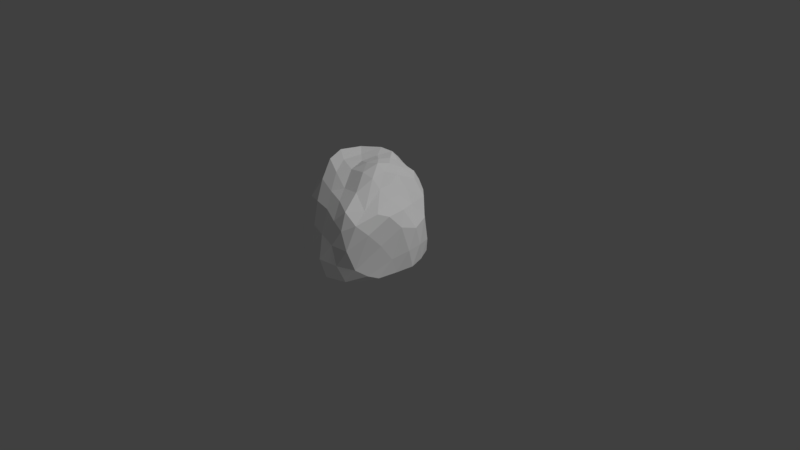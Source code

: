 # Source: rock.blend  (saved by Blender 2.79.0; exported with 4.5.12 LTS)
import bpy
from mathutils import Matrix  # noqa: F401  (used for matrix-valued properties, if any)

bpy.ops.wm.read_factory_settings(use_empty=True)
scene = bpy.context.scene
scene.name = 'Scene'

# ---- collections
col_collection_1 = bpy.data.collections.new('Collection 1'); scene.collection.children.link(col_collection_1)

# ---- materials (node trees are filled in below, after node groups)
mat_rock = bpy.data.materials.new('Rock')
mat_rock.alpha_threshold = 0.0
mat_rock.use_transparent_shadow = False
mat_rock.diffuse_color = (1.0, 1.0, 1.0, 1.0)
mat_rock.roughness = 0.5
mat_rock.specular_intensity = 0.0
mat_rock.line_color = (0.0, 0.0, 0.0, 1.0)

# ---- material node trees

# ---- world
world_world = bpy.data.worlds.new('World'); scene.world = world_world
world_world.color = (0.05088, 0.05088, 0.05088)
world_world.use_sun_shadow = False
world_world.sun_shadow_jitter_overblur = 0.0
world_world.cycles.sampling_method = 'MANUAL'

# ---- cameras
cam_camera = bpy.data.cameras.new('Camera')
cam_camera.clip_end = 100.0
cam_camera.lens = 35.0
cam_camera.sensor_width = 32.0
cam_camera.sensor_height = 18.0
cam_camera.ortho_scale = 7.314
cam_camera.dof.focus_distance = 0.0
cam_camera.dof.aperture_fstop = 128.0

# ---- lights
light_lamp = bpy.data.lights.new('Lamp', 'SUN')
light_lamp.transmission_factor = 0.0
light_lamp.cutoff_distance = 30.0
light_lamp.angle = 0.1993
light_lamp.energy = 1.0
light_lamp.shadow_buffer_clip_start = 1.001
light_lamp.shadow_soft_size = 0.1
light_lamp.shadow_cascade_max_distance = 1000.0

# ---- meshes
me_icosphere = bpy.data.meshes.new('Icosphere')
me_icosphere.from_pydata([(0.002812, -0.001967, -9.858e-05), (0.6049, -0.377, 0.03792), (-0.2254, -0.7905, 0.04485), (-0.8632, 0.0231, 0.07055), (-0.2749, 0.8292, 0.07077), (0.5462, 0.4933, 0.08474), (0.3434, -0.7289, 0.6971), (-0.5509, -0.4603, 0.7789), (-0.7085, 0.4838, 0.9791), (-0.005667, 0.6909, 1.005), (0.4213, 0.1387, 0.9272), (-0.04344, 0.0255, 1.245), (-0.1366, -0.4629, 0.0001116), (0.3955, -0.2654, 0.0006564), (0.2693, -0.7445, 0.003116), (0.7119, 0.08642, 0.07023), (0.3902, 0.3001, 0.003771), (-0.498, 0.018, 0.001898), (-0.6346, -0.4578, 0.03839), (-0.164, 0.4785, 0.002777), (-0.6896, 0.4969, 0.05947), (0.1366, 0.7605, 0.08786), (0.6594, -0.04849, 0.6347), (0.6398, 0.3578, 0.6303), (0.08825, -0.8692, 0.2827), (0.5073, -0.6658, 0.2167), (-0.8797, -0.2805, 0.4108), (-0.4364, -0.6759, 0.3055), (-0.5689, 0.7768, 0.5467), (-0.9228, 0.3081, 0.4113), (0.1824, 0.7114, 0.6668), (-0.1111, 0.9322, 0.5642), (0.5422, -0.3277, 0.8594), (-0.06398, -0.6035, 0.8091), (-0.8053, -0.007271, 0.9778), (-0.2577, 0.7558, 1.058), (0.3266, 0.4852, 1.011), (0.2202, -0.3786, 1.05), (0.2198, 0.08071, 1.191), (-0.2988, -0.253, 1.122), (-0.4181, 0.2591, 1.184), (-0.01455, 0.3869, 1.215), (-0.07373, -0.2293, -0.0001807), (0.5222, -0.344, 0.004902), (0.01147, -0.7896, 0.02382), (0.6669, -0.1404, 0.05574), (0.4946, 0.4176, 0.01945), (-0.2496, 0.005296, -0.0001585), (-0.7734, -0.2098, 0.06055), (-0.07684, 0.2247, -0.0002517), (-0.4756, 0.6852, 0.05949), (0.3594, 0.6311, 0.08641), (0.65, -0.1982, 0.251), (0.5174, 0.2533, 0.8037), (-0.08098, -0.8527, 0.1412), (0.4438, -0.7395, 0.474), (-0.8914, -0.1179, 0.2345), (-0.5047, -0.5835, 0.5024), (-0.4239, 0.8271, 0.2531), (-0.8243, 0.4152, 0.6663), (0.3902, 0.6166, 0.3501), (-0.02817, 0.8556, 0.8182), (0.4774, -0.6167, 0.7772), (-0.3308, -0.541, 0.8109), (-0.7719, 0.2532, 0.9603), (-0.1363, 0.7179, 1.033), (0.3664, 0.297, 0.9639), (0.3117, -0.6321, 0.908), (0.1164, 0.0601, 1.275), (-0.4386, -0.3646, 1.017), (-0.572, 0.3906, 1.213), (-0.02742, 0.5302, 1.144), (-0.1888, -0.6544, 0.006748), (0.2047, -0.1416, -0.0002349), (0.4631, -0.5803, 0.008434), (0.6426, 0.3018, 0.0721), (0.2123, 0.1404, -0.0001524), (-0.7141, 0.01723, 0.01661), (-0.4274, -0.6461, 0.03086), (-0.2264, 0.6874, 0.01689), (-0.8286, 0.2529, 0.06251), (-0.06791, 0.8233, 0.07287), (0.5661, 0.06736, 0.8023), (0.611, 0.4405, 0.2897), (0.2346, -0.7908, 0.4959), (0.558, -0.5155, 0.1002), (-0.7395, -0.3877, 0.607), (-0.3426, -0.754, 0.1416), (-0.6472, 0.6535, 0.7884), (-0.9132, 0.16, 0.23), (0.1201, 0.766, 0.8587), (-0.1991, 0.8974, 0.2471), (0.4414, -0.05226, 0.9395), (0.1724, -0.6957, 0.7662), (-0.6886, -0.2467, 0.8937), (-0.4929, 0.6443, 1.06), (0.181, 0.616, 1.033), (0.08108, -0.1464, 1.203), (0.3081, 0.1108, 1.052), (-0.1592, -0.125, 1.166), (-0.2369, 0.117, 1.185), (-0.03822, 0.212, 1.244), (0.1246, 0.2482, 1.224), (0.2319, 0.2729, 1.104), (0.1493, 0.4235, 1.131), (-0.2049, 0.3438, 1.207), (-0.1592, 0.5584, 1.215), (-0.3353, 0.5277, 1.231), (-0.4184, -0.02999, 1.189), (-0.6386, 0.106, 1.228), (-0.561, -0.1348, 1.189), (-0.02969, -0.3536, 1.02), (-0.1749, -0.4434, 0.9625), (0.08198, -0.5248, 0.9417), (0.2454, -0.1395, 1.172), (0.4238, -0.427, 0.8884), (0.3482, -0.1171, 1.058), (0.5004, 0.4774, 0.8365), (0.4323, 0.5498, 0.6146), (0.3219, 0.6439, 0.8139), (-0.1853, 0.8817, 0.8074), (-0.3354, 0.8809, 0.483), (-0.4212, 0.7987, 0.8116), (-0.887, 0.1569, 0.5557), (-0.9248, 0.01138, 0.3733), (-0.8649, -0.1397, 0.6), (-0.2395, -0.6758, 0.5609), (-0.1742, -0.79, 0.3426), (0.0152, -0.7604, 0.5527), (0.5663, -0.4977, 0.6475), (0.6057, -0.3351, 0.4628), (0.5995, -0.1934, 0.8038), (0.02732, 0.8298, 0.6508), (0.1518, 0.7515, 0.3871), (0.001109, 0.8691, 0.358), (-0.7733, 0.554, 0.5056), (-0.6454, 0.6519, 0.2439), (-0.8256, 0.4202, 0.2779), (-0.6882, -0.5084, 0.3887), (-0.7842, -0.3803, 0.1969), (-0.5698, -0.5997, 0.1156), (0.3114, -0.7906, 0.2444), (0.1785, -0.8467, 0.06455), (0.399, -0.732, 0.03933), (0.6911, 0.1624, 0.568), (0.7154, 0.02416, 0.3127), (0.7007, 0.2236, 0.3211), (0.278, 0.5512, 0.01216), (0.1296, 0.4013, 0.001629), (0.005619, 0.6426, 0.01349), (-0.4436, 0.501, 0.01053), (-0.3532, 0.2553, 0.0007256), (-0.6149, 0.2666, 0.007913), (-0.5809, -0.2335, 0.009197), (-0.338, -0.2357, 0.0005587), (-0.3964, -0.4739, 0.006239), (0.582, 0.1872, 0.0114), (0.574, -0.07535, 0.005946), (0.4108, 0.01525, 0.0009866), (0.07591, -0.6274, 0.001102), (0.1349, -0.3906, -0.0004483), (0.3402, -0.5283, -0.0001489)], [], [(0, 73, 42), (1, 43, 45), (0, 42, 47), (0, 47, 49), (0, 49, 76), (1, 45, 52), (2, 44, 54), (3, 48, 56), (4, 50, 58), (5, 51, 60), (1, 52, 85), (2, 54, 87), (3, 56, 89), (4, 58, 91), (5, 60, 83), (6, 62, 67), (7, 63, 69), (8, 64, 70), (9, 65, 71), (10, 66, 98), (38, 102, 68), (38, 103, 102), (36, 96, 104), (41, 105, 101), (41, 106, 105), (35, 95, 107), (40, 108, 100), (40, 109, 108), (34, 94, 110), (39, 111, 99), (39, 112, 111), (33, 93, 113), (37, 114, 97), (37, 115, 114), (32, 92, 116), (23, 117, 53), (23, 118, 117), (30, 90, 119), (31, 120, 61), (31, 121, 120), (28, 88, 122), (29, 123, 59), (29, 124, 123), (26, 86, 125), (27, 126, 57), (27, 127, 126), (24, 84, 128), (25, 129, 55), (25, 130, 129), (22, 82, 131), (30, 132, 90), (30, 133, 132), (21, 81, 134), (28, 135, 88), (28, 136, 135), (20, 80, 137), (26, 138, 86), (26, 139, 138), (18, 78, 140), (24, 141, 84), (24, 142, 141), (14, 74, 143), (22, 144, 82), (22, 145, 144), (15, 75, 146), (16, 147, 46), (16, 148, 147), (19, 79, 149), (19, 150, 79), (19, 151, 150), (17, 77, 152), (17, 153, 77), (17, 154, 153), (12, 72, 155), (15, 156, 75), (15, 157, 156), (13, 73, 158), (12, 159, 72), (12, 160, 159), (13, 43, 161), (161, 74, 14), (161, 43, 74), (43, 1, 74), (159, 161, 14), (159, 160, 161), (160, 13, 161), (72, 44, 2), (72, 159, 44), (159, 14, 44), (158, 76, 16), (158, 73, 76), (73, 0, 76), (156, 158, 16), (156, 157, 158), (157, 13, 158), (75, 46, 5), (75, 156, 46), (156, 16, 46), (155, 78, 18), (155, 72, 78), (72, 2, 78), (153, 155, 18), (153, 154, 155), (154, 12, 155), (77, 48, 3), (77, 153, 48), (153, 18, 48), (152, 80, 20), (152, 77, 80), (77, 3, 80), (150, 152, 20), (150, 151, 152), (151, 17, 152), (79, 50, 4), (79, 150, 50), (150, 20, 50), (149, 81, 21), (149, 79, 81), (79, 4, 81), (147, 149, 21), (147, 148, 149), (148, 19, 149), (46, 51, 5), (46, 147, 51), (147, 21, 51), (146, 83, 23), (146, 75, 83), (75, 5, 83), (144, 146, 23), (144, 145, 146), (145, 15, 146), (82, 53, 10), (82, 144, 53), (144, 23, 53), (143, 85, 25), (143, 74, 85), (74, 1, 85), (141, 143, 25), (141, 142, 143), (142, 14, 143), (84, 55, 6), (84, 141, 55), (141, 25, 55), (140, 87, 27), (140, 78, 87), (78, 2, 87), (138, 140, 27), (138, 139, 140), (139, 18, 140), (86, 57, 7), (86, 138, 57), (138, 27, 57), (137, 89, 29), (137, 80, 89), (80, 3, 89), (135, 137, 29), (135, 136, 137), (136, 20, 137), (88, 59, 8), (88, 135, 59), (135, 29, 59), (134, 91, 31), (134, 81, 91), (81, 4, 91), (132, 134, 31), (132, 133, 134), (133, 21, 134), (90, 61, 9), (90, 132, 61), (132, 31, 61), (131, 92, 32), (131, 82, 92), (82, 10, 92), (129, 131, 32), (129, 130, 131), (130, 22, 131), (55, 62, 6), (55, 129, 62), (129, 32, 62), (128, 93, 33), (128, 84, 93), (84, 6, 93), (126, 128, 33), (126, 127, 128), (127, 24, 128), (57, 63, 7), (57, 126, 63), (126, 33, 63), (125, 94, 34), (125, 86, 94), (86, 7, 94), (123, 125, 34), (123, 124, 125), (124, 26, 125), (59, 64, 8), (59, 123, 64), (123, 34, 64), (122, 95, 35), (122, 88, 95), (88, 8, 95), (120, 122, 35), (120, 121, 122), (121, 28, 122), (61, 65, 9), (61, 120, 65), (120, 35, 65), (119, 96, 36), (119, 90, 96), (90, 9, 96), (117, 119, 36), (117, 118, 119), (118, 30, 119), (53, 66, 10), (53, 117, 66), (117, 36, 66), (116, 98, 38), (116, 92, 98), (92, 10, 98), (114, 116, 38), (114, 115, 116), (115, 32, 116), (97, 68, 11), (97, 114, 68), (114, 38, 68), (113, 67, 37), (113, 93, 67), (93, 6, 67), (111, 113, 37), (111, 112, 113), (112, 33, 113), (99, 97, 11), (99, 111, 97), (111, 37, 97), (110, 69, 39), (110, 94, 69), (94, 7, 69), (108, 110, 39), (108, 109, 110), (109, 34, 110), (100, 99, 11), (100, 108, 99), (108, 39, 99), (107, 70, 40), (107, 95, 70), (95, 8, 70), (105, 107, 40), (105, 106, 107), (106, 35, 107), (101, 100, 11), (101, 105, 100), (105, 40, 100), (104, 71, 41), (104, 96, 71), (96, 9, 71), (102, 104, 41), (102, 103, 104), (103, 36, 104), (68, 101, 11), (68, 102, 101), (102, 41, 101), (98, 103, 38), (98, 66, 103), (66, 36, 103), (71, 106, 41), (71, 65, 106), (65, 35, 106), (70, 109, 40), (70, 64, 109), (64, 34, 109), (69, 112, 39), (69, 63, 112), (63, 33, 112), (67, 115, 37), (67, 62, 115), (62, 32, 115), (83, 118, 23), (83, 60, 118), (60, 30, 118), (91, 121, 31), (91, 58, 121), (58, 28, 121), (89, 124, 29), (89, 56, 124), (56, 26, 124), (87, 127, 27), (87, 54, 127), (54, 24, 127), (85, 130, 25), (85, 52, 130), (52, 22, 130), (60, 133, 30), (60, 51, 133), (51, 21, 133), (58, 136, 28), (58, 50, 136), (50, 20, 136), (56, 139, 26), (56, 48, 139), (48, 18, 139), (54, 142, 24), (54, 44, 142), (44, 14, 142), (52, 145, 22), (52, 45, 145), (45, 15, 145), (76, 148, 16), (76, 49, 148), (49, 19, 148), (49, 151, 19), (49, 47, 151), (47, 17, 151), (47, 154, 17), (47, 42, 154), (42, 12, 154), (45, 157, 15), (45, 43, 157), (43, 13, 157), (42, 160, 12), (42, 73, 160), (73, 13, 160)])
_uv = me_icosphere.uv_layers.new(name='UVMap')
_uv.uv.foreach_set('vector', [0.3611, 0.2152, 1.146, -0.3311, 0.07985, -0.6606, 2.575, -1.173, 2.183, -1.009, 2.766, -0.2609, 0.3611, 0.2152, 0.07985, -0.6606, -0.5133, 0.2374, 0.3611, 0.2152, -0.5133, 0.2374, 0.08131, 1.025, 0.3611, 0.2152, 0.08131, 1.025, 1.205, 0.7361, -1.064, 1.365, -0.1525, 1.594, -0.2499, 2.612, -0.4746, 1.659, 0.4205, 1.44, 0.07535, 2.14, 0.4106, 1.79, -0.4577, 1.851, -0.08823, 2.445, -0.5925, 1.77, -1.325, 1.683, -1.093, 2.504, 2.375, 1.864, 1.685, 1.722, 1.774, 2.664, -1.064, 1.365, -0.2499, 2.612, -1.573, 1.718, -0.4746, 1.659, 0.07535, 2.14, -0.8873, 2.272, 0.4106, 1.79, -0.08823, 2.445, 0.9003, 2.492, -0.5925, 1.77, -1.093, 2.504, -0.3412, 2.584, 2.375, 1.864, 1.774, 2.664, 2.656, 2.689, 1.659, 3.773, 2.102, 4.143, 1.459, 4.605, -1.633, -2.941, -0.8585, -2.618, -1.2, -2.086, -2.272, 1.916, -2.364, 1.081, -1.638, 1.598, 0.2744, 2.661, -0.2201, 2.715, 0.1422, 2.039, 0.902, -2.244, 1.803, -1.944, 1.067, -1.966, 1.766, 0.5416, 1.379, 1.408, 0.7984, 0.4862, 0.65, -1.479, 1.143, -1.913, 1.516, -1.565, 2.232, 2.089, 1.148, 2.485, 1.26, 1.926, 0.4141, 1.954, -0.3088, 1.552, 0.2394, 1.222, 0.4141, 1.954, -0.1233, 2.469, -0.3088, 1.552, -0.4353, 3.059, -1.369, 2.559, -0.7771, 2.167, 1.309, -0.939, 0.1286, -0.9353, 0.7829, -0.3574, -1.101, 1.201, -2.003, 0.5464, -1.16, 0.02014, -2.667, -1.901, -2.083, -2.555, -1.576, -1.787, -0.6906, -1.396, 0.2142, -1.464, -0.2358, -0.8839, -0.6906, -1.396, -0.1906, -2.258, 0.2142, -1.464, 0.2222, -2.902, 1.099, -3.182, 0.6202, -2.001, 1.297, -1.04, 1.521, 7.451e-06, 1.007, -0.175, 1.297, -1.04, 1.913, -1.345, 1.521, 7.451e-06, -0.8352, -2.079, 0.1899, -1.979, 0.04459, -1.421, 1.581, 3.508, 2.147, 4.396, 1.263, 4.346, 2.725, 3.508, 1.82, 3.528, 2.506, 4.396, 0.8189, 3.678, 0.8346, 4.207, 1.686, 4.119, -0.01299, 3.34, -0.184, 4.133, 0.3491, 4.085, -0.01299, 3.34, -0.8774, 3.269, -0.184, 4.133, -1.689, 3.245, -1.887, 3.953, -1.152, 4.155, 1.466, 3.232, 0.935, 4.09, 1.792, 4.031, 1.466, 3.232, 0.3463, 3.139, 0.935, 4.09, -0.7235, 3.097, -1.089, 3.698, -0.205, 4.061, -1.221, 2.8, -0.3928, 3.416, -1.392, 3.437, -1.221, 2.8, -0.2894, 2.745, -0.3928, 3.416, 0.7004, 2.496, 1.131, 3.278, 0.4672, 3.35, -2.211, 1.911, -1.342, 3.409, -2.382, 2.702, -2.211, 1.911, -0.7768, 2.873, -1.342, 3.409, 0.2008, 3.66, 0.7243, 4.237, -0.3768, 4.173, 2.852, 3.678, 3.202, 3.477, 3.113, 4.207, 0.8189, 3.678, 0.7937, 2.743, 0.381, 3.477, 0.8818, 1.662, 0.2, 1.704, 0.413, 2.536, 3.178, 3.245, 2.263, 3.263, 2.718, 3.953, 3.178, 3.245, 2.643, 2.435, 2.263, 3.263, 2.158, 1.572, 1.269, 1.686, 1.809, 2.405, -0.7235, 3.097, -1.515, 3.018, -1.089, 3.698, -0.7235, 3.097, -1.021, 2.402, -1.515, 3.018, -1.961, 1.639, -1.225, 1.605, -1.62, 2.146, 0.7004, 2.496, 1.453, 2.269, 1.131, 3.278, 0.7004, 2.496, 1.005, 1.854, 1.453, 2.269, -2.438, 1.134, -1.778, 1.217, -2.28, 1.539, 0.2008, 3.66, 0.9205, 3.44, 0.7243, 4.237, 0.2008, 3.66, 0.4131, 2.555, 0.9205, 3.44, 0.6217, 1.649, 1.345, 1.824, 1.08, 2.653, 1.811, 1.304, 1.392, 2.194, 2.122, 1.671, 1.811, 1.304, 0.872, 1.624, 1.392, 2.194, -0.1937, 1.962, -0.3572, 2.665, 0.3025, 2.497, -0.1937, 1.962, -1.104, 2.018, -0.3572, 2.665, -0.1937, 1.962, -0.831, 1.105, -1.104, 2.018, -1.405, 0.2995, -2.077, 0.2616, -1.717, 1.15, -1.405, 0.2995, -1.668, -0.6081, -2.077, 0.2616, -1.405, 0.2995, -0.8162, -0.6034, -1.668, -0.6081, -0.1237, -1.473, -0.2997, -2.095, -1.024, -1.504, 0.6217, 1.649, 1.031, 1.338, 1.345, 1.824, 3.032, 0.5133, 2.395, -0.03672, 2.504, 0.9224, 1.836, -0.7639, 1.146, -0.3311, 1.785, 0.2321, -0.1237, -1.473, 0.62, -2.041, -0.2997, -2.095, -0.1237, -1.473, 0.8009, -1.145, 0.62, -2.041, 1.836, -0.7639, 2.183, -1.009, 1.642, -1.708, 1.642, -1.708, 1.983, -1.886, 1.366, -2.547, 1.642, -1.708, 2.183, -1.009, 1.983, -1.886, 2.183, -1.009, 2.575, -1.173, 1.983, -1.886, 0.62, -2.041, 1.642, -1.708, 1.366, -2.547, 0.62, -2.041, 0.8009, -1.145, 1.642, -1.708, 0.8009, -1.145, 1.836, -0.7639, 1.642, -1.708, -0.2997, -2.095, 0.4205, -2.595, -0.4746, -2.693, -0.2997, -2.095, 0.62, -2.041, 0.4205, -2.595, 0.62, -2.041, 1.366, -2.547, 0.4205, -2.595, 1.785, 0.2321, 1.205, 0.7361, 1.811, 1.304, 1.785, 0.2321, 1.146, -0.3311, 1.205, 0.7361, 1.146, -0.3311, 0.3611, 0.2152, 1.205, 0.7361, 2.504, 0.9224, 1.785, 0.2321, 1.811, 1.304, 2.504, 0.9224, 2.395, -0.03672, 1.785, 0.2321, 2.395, -0.03672, 1.836, -0.7639, 1.785, 0.2321, 2.64, 1.236, 2.122, 1.671, 2.375, 1.957, 1.345, 1.824, 1.031, 1.338, 1.779, 1.516, 2.504, 0.9224, 1.811, 1.304, 2.122, 1.671, -1.024, -1.504, -1.225, -2.068, -1.961, -1.476, -1.024, -1.504, -0.2997, -2.095, -1.225, -2.068, -0.2997, -2.095, -0.4746, -2.693, -1.225, -2.068, -1.668, -0.6081, -1.024, -1.504, -1.961, -1.476, -1.668, -0.6081, -0.8162, -0.6034, -1.024, -1.504, -0.8162, -0.6034, -0.1237, -1.473, -1.024, -1.504, -2.077, 0.2616, -2.342, -0.5661, -2.723, 0.3021, -2.077, 0.2616, -1.668, -0.6081, -2.342, -0.5661, -1.668, -0.6081, -1.961, -1.476, -2.342, -0.5661, -1.717, 1.15, -2.368, 1.16, -2.003, 2.05, -1.717, 1.15, -2.077, 0.2616, -2.368, 1.16, -2.077, 0.2616, -2.723, 0.3021, -2.368, 1.16, -1.104, 2.018, -1.717, 1.15, -2.003, 2.05, -1.104, 2.018, -0.831, 1.105, -1.717, 1.15, -0.831, 1.105, -1.405, 0.2995, -1.717, 1.15, -0.3572, 2.665, -1.325, 2.617, -0.5925, 3.229, -0.3572, 2.665, -1.104, 2.018, -1.325, 2.617, -1.104, 2.018, -2.003, 2.05, -1.325, 2.617, 0.3025, 2.497, 0.2, 3.181, 0.8818, 3.003, 0.3025, 2.497, -0.3572, 2.665, 0.2, 3.181, -0.3572, 2.665, -0.5925, 3.229, 0.2, 3.181, 1.392, 2.194, 0.3025, 2.497, 0.8818, 3.003, 1.392, 2.194, 0.872, 1.624, 0.3025, 2.497, 0.872, 1.624, -0.1937, 1.962, 0.3025, 2.497, 2.122, 1.671, 1.685, 2.505, 2.375, 1.957, 2.122, 1.671, 1.392, 2.194, 1.685, 2.505, 1.392, 2.194, 0.8818, 3.003, 1.685, 2.505, 1.08, 2.653, 1.933, 2.689, 1.581, 3.508, 1.08, 2.653, 1.345, 1.824, 1.933, 2.689, 1.345, 1.824, 2.065, 1.864, 1.933, 2.689, 0.9205, 3.44, 1.08, 2.653, 1.581, 3.508, 0.9205, 3.44, 0.4131, 2.555, 1.08, 2.653, 0.4131, 2.555, 0.6217, 1.649, 1.08, 2.653, 0.7243, -2.773, 1.263, -2.664, 0.902, -2.244, 0.7243, -2.773, 0.9205, -3.57, 1.263, -2.664, 0.9205, 3.44, 1.581, 3.508, 1.263, 4.346, -2.28, 1.539, -1.573, 1.718, -2.211, 1.911, -2.28, 1.539, -1.778, 1.217, -1.573, 1.718, -1.778, 1.217, -1.064, 1.365, -1.573, 1.718, 1.453, 2.269, 1.794, 1.539, 2.193, 1.911, 1.453, 2.269, 1.005, 1.854, 1.794, 1.539, 1.005, 1.854, 1.366, 1.134, 1.794, 1.539, 1.131, 3.278, 2.01, 2.702, 1.659, 3.773, 1.131, 3.278, 1.453, 2.269, 2.01, 2.702, 1.453, 2.269, 2.193, 1.911, 2.01, 2.702, -1.62, 2.146, -0.8873, 2.272, -1.221, 2.8, -1.62, 2.146, -1.225, 1.605, -0.8873, 2.272, -1.225, 1.605, -0.4746, 1.659, -0.8873, 2.272, -2.117, 3.018, -1.62, 2.146, -1.221, 2.8, -1.515, 3.018, -1.021, 2.402, -1.832, 2.146, -1.021, 2.402, -1.367, 1.639, -1.832, 2.146, -2.321, 3.698, -1.392, 3.437, -1.633, 4.069, -2.321, 3.698, -2.117, 3.018, -1.392, 3.437, -2.117, 3.018, -1.221, 2.8, -1.392, 3.437, 1.809, 2.405, 0.9003, 2.492, 1.466, 3.232, 1.809, 2.405, 1.269, 1.686, 0.9003, 2.492, 1.269, 1.686, 0.4106, 1.79, 0.9003, 2.492, 2.263, 3.263, 1.809, 2.405, 1.466, 3.232, 2.263, 3.263, 2.643, 2.435, 1.809, 2.405, 2.643, 2.435, 2.158, 1.572, 1.809, 2.405, 2.718, -3.057, 1.792, -2.979, 2.024, -2.259, 2.718, -3.057, 2.263, -3.747, 1.792, -2.979, 2.263, 3.263, 1.466, 3.232, 1.792, 4.031, 0.413, 2.536, -0.3412, 2.584, -0.01299, 3.34, 0.413, 2.536, 0.2, 1.704, -0.3412, 2.584, 0.2, 1.704, -0.5925, 1.77, -0.3412, 2.584, 3.202, 3.477, 3.434, 2.536, 3.754, 3.34, 3.202, 3.477, 2.958, 2.743, 3.434, 2.536, 2.958, 2.743, 3.111, 1.662, 3.434, 2.536, 0.8346, 3.005, 0.3491, 3.352, 0.2744, 2.661, 0.8346, -2.803, 0.381, -3.533, 0.3491, -2.925, 3.202, 3.477, 3.754, 3.34, 3.46, 4.085, -0.3768, -2.837, 0.1899, -1.979, -0.8352, -2.079, -0.3768, -2.837, 0.7243, -2.773, 0.1899, -1.979, 0.7243, -2.773, 0.902, -2.244, 0.1899, -1.979, -1.342, 3.409, -0.3768, 4.173, -0.8352, 4.931, -1.342, 3.409, -0.7768, 2.873, -0.3768, 4.173, -0.7768, 2.873, 0.2008, 3.66, -0.3768, 4.173, -2.382, 2.702, -1.655, 4.143, -2.283, 3.773, -2.382, 2.702, -1.342, 3.409, -1.655, 4.143, -1.342, 3.409, -0.8352, 4.931, -1.655, 4.143, 0.4672, 3.35, 1.099, 3.827, 0.2222, 4.108, 0.4672, 3.35, 1.131, 3.278, 1.099, 3.827, 1.131, 3.278, 1.659, 3.773, 1.099, 3.827, -0.3928, 3.416, 0.4672, 3.35, 0.2222, 4.108, -0.3928, 3.416, -0.2894, 2.745, 0.4672, 3.35, -0.2894, 2.745, 0.7004, 2.496, 0.4672, 3.35, -1.392, 3.437, -0.8585, 4.392, -1.633, 4.069, -1.392, 3.437, -0.3928, 3.416, -0.8585, 4.392, -0.3928, 3.416, 0.2222, 4.108, -0.8585, 4.392, -2.73, -2.948, -2.083, -2.555, -2.667, -1.901, -0.205, -2.948, -1.089, -3.311, -0.5149, -2.555, -2.321, -1.198, -1.633, -1.386, -2.083, -0.6233, 0.935, -2.92, -0.205, -2.948, 0.2858, -1.901, 0.935, -2.92, 0.3463, -3.871, -0.205, -2.948, 0.3463, 3.139, -0.7235, 3.097, -0.205, 4.061, 1.792, -2.979, 1.189, -2.135, 2.024, -2.259, 1.792, -2.979, 0.935, -2.92, 1.189, -2.135, 0.935, -2.92, 0.2858, -1.901, 1.189, -2.135, -1.152, -2.855, -1.369, -2.165, -0.4353, -2.182, -1.152, -2.855, -1.887, -3.057, -1.369, -2.165, -1.887, -3.057, -2.272, -2.259, -1.369, -2.165, -0.184, -2.877, -1.152, -2.855, -0.4353, -2.182, -0.184, -2.877, -0.8774, -3.74, -1.152, -2.855, -0.8774, 3.269, -1.689, 3.245, -1.152, 4.155, 0.3491, 3.352, -0.2201, 2.715, 0.2744, 2.661, 0.3491, 3.352, -0.184, 3.432, -0.2201, 2.715, 3.54, -2.877, 3.167, -2.182, 2.823, -2.278, 1.686, -2.891, 1.148, -2.195, 2.232, -2.1, 1.686, -2.891, 0.8346, -2.803, 1.148, -2.195, 0.8346, -2.803, 0.2744, -2.387, 1.148, -2.195, 2.506, -2.614, 1.686, -2.891, 2.232, -2.1, 2.506, -2.614, 1.82, -3.482, 1.686, -2.891, 1.82, 3.528, 0.8189, 3.678, 1.686, 4.119, 1.263, -2.664, 1.803, -1.944, 0.902, -2.244, 1.263, -2.664, 2.147, -2.614, 1.803, -1.944, 2.506, -2.614, 2.232, -2.1, 2.576, -1.944, 1.941, -0.06384, 2.616, 0.9585, 1.766, 0.5416, 0.04459, -1.421, 0.1899, -1.979, 1.067, -1.966, 0.1899, -1.979, 0.902, -2.244, 1.067, -1.966, 1.521, 7.451e-06, 1.941, -0.06384, 1.766, 0.5416, 1.521, 7.451e-06, 1.913, -1.345, 1.941, -0.06384, 1.913, -1.345, 2.359, -0.9436, 1.941, -0.06384, 1.007, -0.175, 0.7984, 0.4862, 0.1758, 0.1913, 1.007, -0.175, 1.521, 7.451e-06, 0.7984, 0.4862, 1.521, 7.451e-06, 1.766, 0.5416, 0.7984, 0.4862, 0.6202, -2.001, 1.459, -2.405, 1.297, -1.346, 0.6202, -2.001, 1.099, -3.182, 1.459, -2.405, 1.099, -3.182, 1.659, -3.237, 1.459, -2.405, 0.2142, -1.464, 0.6202, -2.001, 1.297, -1.346, 0.2142, -1.464, -0.1906, -2.258, 0.6202, -2.001, -0.1906, -2.258, 0.2222, -2.902, 0.6202, -2.001, -0.2358, -0.8839, 1.007, -1.101, 0.1758, -0.4341, -0.2358, -0.3763, 0.2142, -1.019, 1.007, -0.175, 0.2142, -1.019, 1.297, -1.04, 1.007, -0.175, -1.576, -1.787, -1.2, -2.086, -0.6906, -1.396, -1.576, -1.787, -2.083, -2.555, -1.2, -2.086, -2.083, -0.6233, -1.633, -1.386, -1.2, -0.8166, -1.16, -0.9353, -1.576, -1.787, -0.6906, -1.396, 0.1286, -0.9353, 0.6549, -1.356, -0.1963, -1.787, -2.003, 0.5464, -2.667, 0.1774, -1.576, -0.3047, -0.6984, 0.6744, -0.2358, -0.3763, 0.1758, 0.1913, -0.6984, 0.6744, -1.16, 0.02014, -0.2358, -0.3763, -1.16, -0.9353, -0.6906, -1.396, -0.2358, -0.8839, -0.7771, 2.167, -1.638, 1.598, -1.101, 1.201, -0.7771, 2.167, -1.369, 2.559, -1.638, 1.598, -1.369, 2.559, -2.272, 1.916, -1.638, 1.598, -0.3088, 1.552, -0.7771, 2.167, -1.101, 1.201, -0.3088, 1.552, -0.1233, 2.469, -0.7771, 2.167, -0.1233, 2.469, -0.4353, 3.059, -0.7771, 2.167, 0.2394, 1.222, -0.6984, 0.6744, 0.1758, 0.1913, 0.2394, 1.222, -0.3088, 1.552, -0.6984, 0.6744, -0.3088, 1.552, -1.101, 1.201, -0.6984, 0.6744, 1.26, -1.955, 0.1422, -1.943, 0.4141, -1.26, 1.26, 1.926, 1.148, 2.485, 0.1422, 2.039, 1.148, 2.485, 0.2744, 2.661, 0.1422, 2.039, 1.379, 1.408, 1.26, 1.926, 0.4141, 1.954, 1.516, -1.565, 1.143, -1.913, 2.034, -1.955, 1.819, 1.034, 2.232, 2.089, 1.26, 1.926, 0.7984, 0.4862, 0.2394, 1.222, 0.1758, 0.1913, 0.7984, 0.4862, 1.379, 1.408, 0.2394, 1.222, 1.379, 1.408, 0.4141, 1.954, 0.2394, 1.222, 2.616, 0.9585, 1.819, 1.034, 1.766, 0.5416, 2.616, 0.9585, 2.576, 1.695, 1.819, 1.034, 2.576, 1.695, 2.232, 2.089, 1.819, 1.034, 2.148, -1.943, 2.578, -1.737, 2.063, -1.26, 2.148, -1.943, 2.823, -2.278, 2.578, -1.737, 2.823, -2.278, 3.167, -2.182, 2.578, -1.737, -1.638, 1.598, -2.003, 0.5464, -1.101, 1.201, 1.707, -1.586, 1.189, -2.135, 0.6549, -1.356, 1.189, -2.135, 0.2858, -1.901, 0.6549, -1.356, -1.2, -2.086, -0.1906, -2.258, -0.6906, -1.396, -1.2, -0.8166, -0.8585, -1.304, -0.1906, -0.6374, -0.8585, -1.304, 0.2222, -1.669, -0.1906, -0.6374, 1.459, -2.405, 1.913, -2.056, 1.297, -1.346, 1.459, -2.405, 2.102, -2.867, 1.913, -2.056, 2.102, -2.867, 2.359, -2.079, 1.913, -2.056, 2.656, 2.689, 1.82, 3.528, 2.725, 3.508, 2.656, 2.689, 1.774, 2.664, 1.82, 3.528, 1.774, 2.664, 0.8189, 3.678, 1.82, 3.528, -0.3412, 2.584, -0.8774, 3.269, -0.01299, 3.34, -0.3412, 2.584, -1.093, 2.504, -0.8774, 3.269, -1.093, 2.504, -1.689, 3.245, -0.8774, 3.269, 0.9003, 2.492, 0.3463, 3.139, 1.466, 3.232, 0.9003, 2.492, -0.08823, 2.445, 0.3463, 3.139, -0.08823, 2.445, -0.7235, 3.097, 0.3463, 3.139, -0.8873, 2.272, -0.2894, 2.745, -1.221, 2.8, -0.8873, 2.272, 0.07535, 2.14, -0.2894, 2.745, 0.07535, 2.14, 0.7004, 2.496, -0.2894, 2.745, -1.573, 1.718, -0.7768, 2.873, -2.211, 1.911, -1.573, 1.718, -0.2499, 2.612, -0.7768, 2.873, -0.2499, 2.612, 0.2008, 3.66, -0.7768, 2.873, 1.774, 2.664, 0.7937, 2.743, 0.8189, 3.678, 1.774, 2.664, 1.685, 1.722, 0.7937, 2.743, 1.685, 1.722, 0.8818, 1.662, 0.7937, 2.743, -1.093, 2.504, -1.879, 2.435, -1.689, 3.245, -1.093, 2.504, -1.325, 1.683, -1.879, 2.435, -1.325, 1.683, -2.003, 1.572, -1.879, 2.435, -0.08823, 2.445, -1.021, 2.402, -0.7235, 3.097, -0.08823, 2.445, -0.4577, 1.851, -1.021, 2.402, -0.4577, 1.851, -1.367, 1.639, -1.021, 2.402, 0.07535, 2.14, 1.005, 1.854, 0.7004, 2.496, 0.07535, 2.14, 0.4205, 1.44, 1.005, 1.854, 0.4205, 1.44, 1.366, 1.134, 1.005, 1.854, -0.2499, 2.612, 0.4131, 2.555, 0.2008, 3.66, -0.2499, 2.612, -0.1525, 1.594, 0.4131, 2.555, -0.1525, 1.594, 0.6217, 1.649, 0.4131, 2.555, 1.205, 0.7361, 0.872, 1.624, 1.811, 1.304, 1.205, 0.7361, 0.08131, 1.025, 0.872, 1.624, 0.08131, 1.025, -0.1937, 1.962, 0.872, 1.624, 0.08131, 1.025, -0.831, 1.105, -0.1937, 1.962, 0.08131, 1.025, -0.5133, 0.2374, -0.831, 1.105, -0.5133, 0.2374, -1.405, 0.2995, -0.831, 1.105, -0.5133, 0.2374, -0.8162, -0.6034, -1.405, 0.2995, -0.5133, 0.2374, 0.07985, -0.6606, -0.8162, -0.6034, 0.07985, -0.6606, -0.1237, -1.473, -0.8162, -0.6034, 2.766, -0.2609, 2.395, -0.03672, 3.032, 0.5133, 2.766, -0.2609, 2.183, -1.009, 2.395, -0.03672, 2.183, -1.009, 1.836, -0.7639, 2.395, -0.03672, 0.07985, -0.6606, 0.8009, -1.145, -0.1237, -1.473, 0.07985, -0.6606, 1.146, -0.3311, 0.8009, -1.145, 1.146, -0.3311, 1.836, -0.7639, 0.8009, -1.145])
me_icosphere.materials.append(mat_rock)
me_icosphere.use_remesh_preserve_volume = False
me_icosphere.use_remesh_preserve_attributes = False
me_icosphere.use_mirror_vertex_groups = False
me_icosphere.update()

# ---- objects
ob_rock = bpy.data.objects.new('Rock', me_icosphere)
ob_lamp = bpy.data.objects.new('Lamp', light_lamp)
ob_camera = bpy.data.objects.new('Camera', cam_camera)

# ---- transforms, parenting, visibility, modifiers, constraints
ob_rock.location = (0.0, 0.0, 0.0001647)
ob_rock.lineart.crease_threshold = 0.0
ob_lamp.location = (4.076, 1.005, 5.904)
ob_lamp.rotation_euler = (0.6503, 0.05522, 1.866)
ob_lamp.lock_rotations_4d = False
ob_lamp.empty_display_type = 'ARROWS'
ob_lamp.color = (0.0, 0.0, 0.0, 0.0)
ob_lamp.lineart.crease_threshold = 0.0
ob_camera.location = (7.481, -6.508, 5.344)
ob_camera.rotation_euler = (1.109, 0.0, 0.8149)
ob_camera.lock_rotations_4d = False
ob_camera.empty_display_type = 'ARROWS'
ob_camera.color = (0.0, 0.0, 0.0, 0.0)
ob_camera.display_type = 'WIRE'
ob_camera.lineart.crease_threshold = 0.0

# ---- collection membership
col_collection_1.objects.link(ob_rock)
col_collection_1.objects.link(ob_lamp)
col_collection_1.objects.link(ob_camera)

# ---- scene / render settings (as saved in the file)
scene.camera = ob_camera
scene.frame_start = 1; scene.frame_end = 250; scene.frame_set(1)
scene.render.engine = 'BLENDER_EEVEE_NEXT'
scene.render.resolution_percentage = 50
scene.render.dither_intensity = 0.0
scene.cycles.use_denoising = False
scene.cycles.samples = 128
scene.cycles.sampling_pattern = 'TABULATED_SOBOL'
scene.cycles.use_adaptive_sampling = False
scene.cycles.use_light_tree = False
scene.cycles.blur_glossy = 0.0
scene.cycles.sample_clamp_indirect = 0.0
scene.view_settings.view_transform = 'Standard'
bpy.context.view_layer.update()
